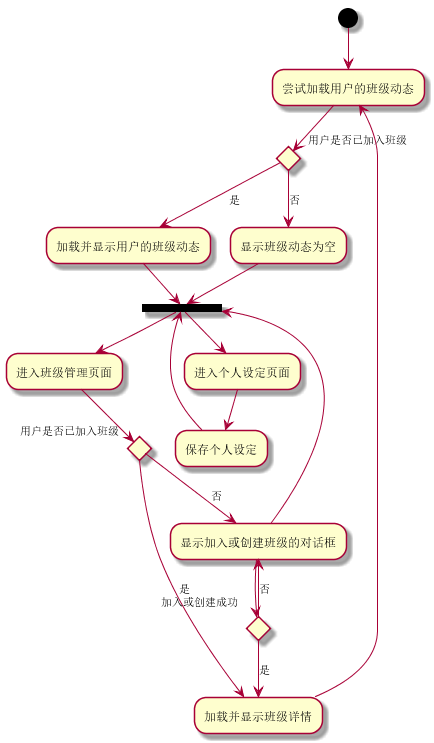

The diagram above was rendered by PlantUML. Its source (embedded in the PNG):
@startuml chap5-dynamics

(*) --> "尝试加载用户的班级动态"

if "用户是否已加入班级" then
  -->[是] "加载并显示用户的班级动态"
  --> ==loaded==
else
  -->[否] "显示班级动态为空"
  --> ==loaded==
endif

==loaded== --> "进入个人设定页面"
  --> "保存个人设定"
  --> ==loaded==

==loaded== --> "进入班级管理页面"
if "用户是否已加入班级" then
  -->[是] "加载并显示班级详情"
else
  -->[否] "显示加入或创建班级的对话框"
  if "加入或创建成功" then
    -->[是] "加载并显示班级详情"
  else
    -->[否] "显示加入或创建班级的对话框"
endif
"显示加入或创建班级的对话框" --> ==loaded==
"加载并显示班级详情" --> "尝试加载用户的班级动态"

@enduml